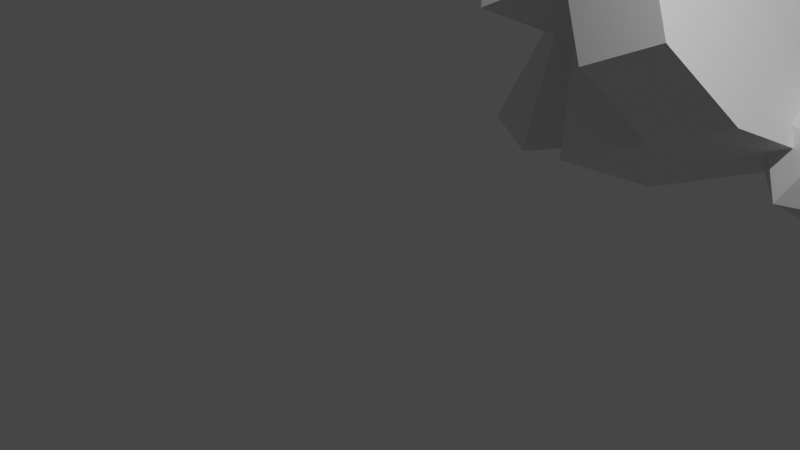 # Source: samplefile.blend  (saved by Blender 3.0.42; exported with 4.5.12 LTS)
import bpy
from mathutils import Matrix  # noqa: F401  (used for matrix-valued properties, if any)

bpy.ops.wm.read_factory_settings(use_empty=True)
scene = bpy.context.scene
scene.name = 'Scene'

# ---- collections
col_collection = bpy.data.collections.new('Collection'); scene.collection.children.link(col_collection)

# ---- materials (node trees are filled in below, after node groups)
mat_material = bpy.data.materials.new('Material')
mat_material.alpha_threshold = 0.0
mat_material.line_color = (0.0, 0.0, 0.0, 1.0)

# ---- material node trees
mat_material.use_nodes = True; mat_material.node_tree.nodes.clear()
_N = mat_material.node_tree.nodes; _L = mat_material.node_tree.links
n0 = _N.new('ShaderNodeOutputMaterial'); n0.name = 'Material Output'; n0.location = (300, 300)
n1 = _N.new('ShaderNodeBsdfPrincipled'); n1.name = 'Principled BSDF'; n1.location = (10, 300)
n1.distribution = 'GGX'
n1.subsurface_method = 'RANDOM_WALK_SKIN'
n1.inputs[2].default_value = 0.4
n1.inputs[3].default_value = 1.45
n1.inputs[27].default_value = (0.0, 0.0, 0.0, 1.0)
n1.inputs[28].default_value = 1.0
_L.new(n1.outputs[0], n0.inputs[0])
n0.is_active_output = True

# ---- world
world_world = bpy.data.worlds.new('World'); scene.world = world_world
world_world.use_nodes = True; world_world.node_tree.nodes.clear()
_N = world_world.node_tree.nodes; _L = world_world.node_tree.links
n0 = _N.new('ShaderNodeOutputWorld'); n0.name = 'World Output'; n0.location = (300, 300)
n1 = _N.new('ShaderNodeBackground'); n1.name = 'Background'; n1.location = (10, 300)
n1.inputs[0].default_value = (0.05088, 0.05088, 0.05088, 1.0)
_L.new(n1.outputs[0], n0.inputs[0])
n0.is_active_output = True
world_world.color = (0.05088, 0.05088, 0.05088)
world_world.use_sun_shadow = False
world_world.sun_shadow_jitter_overblur = 0.0

# ---- cameras
cam_camera = bpy.data.cameras.new('Camera')
cam_camera.clip_end = 100.0
cam_camera.ortho_scale = 7.314

# ---- lights
light_light = bpy.data.lights.new('Light', 'POINT')
light_light.transmission_factor = 0.0
light_light.energy = 1000.0
light_light.shadow_soft_size = 0.1
light_light.shadow_maximum_resolution = 0.006
light_light.use_absolute_resolution = True

# ---- meshes
me_cube = bpy.data.meshes.new('Cube')
me_cube.from_pydata([(0.04659, 4.268, 1.284), (0.5655, 3.475, -0.0009723), (1.061, 4.847, -0.6484), (-1.379, 4.457, 0.591), (-0.8605, 3.664, -0.6935), (-0.3647, 5.036, -1.341), (2.245, 4.825, -1.0), (2.969, 4.3, -0.4472), (1.969, 3.975, -0.4472), (1.351, 4.825, -0.4472), (2.969, 5.351, -0.4472), (2.522, 3.975, 0.4472), (1.522, 4.3, 0.4472), (1.522, 5.351, 0.4472), (2.522, 5.676, 0.4472), (3.14, 4.825, 0.4472), (2.245, 4.825, 1.0), (-1.081, 5.289, -1.0), (-1.861, 4.109, -1.0), (-3.041, 4.889, -1.0), (-2.261, 6.069, -1.0), (-2.061, 5.089, 1.0), (1.89, 10.71, 3.761), (3.017, 11.81, 4.028), (1.186, 11.69, 2.713), (2.313, 12.79, 2.98), (1.005, 11.33, 4.935), (2.132, 12.43, 5.203), (0.3012, 12.31, 3.887), (1.355, 12.4, 2.887), (1.107, 12.03, 5.57), (-0.6789, 14.21, 2.951), (-0.9272, 13.83, 5.634), (-0.435, 10.4, 2.442), (-0.6832, 10.02, 5.125), (-2.469, 12.21, 2.506), (-2.717, 11.83, 5.189), (-1.854, 3.142, 1.211), (-0.4285, 2.953, 1.904), (-2.253, 3.751, 2.198), (-0.8271, 3.563, 2.891), (1.25, 4.109, 1.868), (1.746, 5.482, 1.22), (2.264, 4.688, -0.06409), (0.8511, 4.719, 2.855), (1.347, 6.091, 2.207), (0.376, 3.404, 3.475), (0.7746, 2.794, 2.488), (1.766, 3.321, 0.5908), (0.002511, 2.782, 0.9696), (1.205, 2.624, 1.556)], [], [(0, 3, 4, 1), (2, 1, 4, 5), (1, 2, 43, 48), (6, 7, 8), (7, 6, 10), (6, 8, 9), (7, 10, 15), (8, 7, 11), (9, 8, 12), (7, 15, 11), (8, 11, 12), (10, 14, 15), (11, 15, 16), (12, 11, 16), (13, 12, 16), (14, 13, 16), (15, 14, 16), (17, 21, 18), (18, 21, 19), (17, 18, 19, 20), (19, 21, 20), (20, 21, 17), (22, 26, 28, 24), (23, 22, 24, 25), (27, 26, 22, 23), (29, 33, 35, 31), (36, 35, 33, 34), (34, 30, 32, 36), (34, 33, 29, 30), (37, 38, 40, 39), (3, 0, 38, 37), (42, 41, 48, 43), (41, 42, 45, 44), (41, 44, 46, 47), (40, 38, 47, 46), (47, 38, 49, 50), (49, 1, 48, 50), (38, 0, 1, 49), (41, 47, 50, 48)])
_uv = me_cube.uv_layers.new(name='UVMap')
_uv.uv.foreach_set('vector', [0.625, 0.5, 0.875, 0.5, 0.875, 0.75, 0.625, 0.75, 0.375, 0.75, 0.625, 0.75, 0.625, 1.0, 0.375, 1.0, 0.625, 0.75, 0.375, 0.75, 0.375, 0.75, 0.625, 0.75, 0.1818, 0.0, 0.2727, 0.1575, 0.09091, 0.1575, 0.2727, 0.1575, 0.3636, 0.0, 0.4545, 0.1575, 0.9091, 0.0, 1.0, 0.1575, 0.8182, 0.1575, 0.2727, 0.1575, 0.4545, 0.1575, 0.3636, 0.3149, 0.09091, 0.1575, 0.2727, 0.1575, 0.1818, 0.3149, 0.8182, 0.1575, 1.0, 0.1575, 0.9091, 0.3149, 0.2727, 0.1575, 0.3636, 0.3149, 0.1818, 0.3149, 0.09091, 0.1575, 0.1818, 0.3149, 0.0, 0.3149, 0.4545, 0.1575, 0.5455, 0.3149, 0.3636, 0.3149, 0.1818, 0.3149, 0.3636, 0.3149, 0.2727, 0.4724, 0.0, 0.3149, 0.1818, 0.3149, 0.09091, 0.4724, 0.7273, 0.3149, 0.9091, 0.3149, 0.8182, 0.4724, 0.5455, 0.3149, 0.7273, 0.3149, 0.6364, 0.4724, 0.3636, 0.3149, 0.5455, 0.3149, 0.4545, 0.4724, 0.25, 0.49, 0.25, 0.25, 0.49, 0.25, 0.49, 0.25, 0.25, 0.25, 0.25, 0.01, 0.75, 0.49, 0.99, 0.25, 0.75, 0.01, 0.51, 0.25, 0.25, 0.01, 0.25, 0.25, 0.01, 0.25, 0.01, 0.25, 0.25, 0.25, 0.25, 0.49, 0.625, 0.5, 0.875, 0.5, 0.875, 0.75, 0.625, 0.75, 0.375, 0.5, 0.625, 0.5, 0.625, 0.75, 0.375, 0.75, 0.375, 0.25, 0.625, 0.25, 0.625, 0.5, 0.375, 0.5, 0.625, 0.5, 0.875, 0.5, 0.875, 0.75, 0.625, 0.75, 0.375, 0.0, 0.625, 0.0, 0.625, 0.25, 0.375, 0.25, 0.125, 0.5, 0.375, 0.5, 0.375, 0.75, 0.125, 0.75, 0.375, 0.25, 0.625, 0.25, 0.625, 0.5, 0.375, 0.5, 0.875, 0.5, 0.625, 0.5, 0.625, 0.5, 0.875, 0.5, 0.875, 0.5, 0.625, 0.5, 0.625, 0.5, 0.875, 0.5, 0.375, 0.5, 0.625, 0.5, 0.625, 0.75, 0.375, 0.75, 0.625, 0.5, 0.375, 0.5, 0.375, 0.5, 0.625, 0.5, 0.625, 0.5, 0.625, 0.5, 0.625, 0.5, 0.625, 0.5, 0.625, 0.5, 0.625, 0.5, 0.625, 0.5, 0.625, 0.5, 0.625, 0.5, 0.625, 0.5, 0.625, 0.5, 0.625, 0.5, 0.625, 0.5, 0.625, 0.5, 0.625, 0.5, 0.625, 0.5, 0.625, 0.5, 0.625, 0.5, 0.625, 0.5, 0.625, 0.5, 0.625, 0.5, 0.625, 0.5, 0.625, 0.5, 0.625, 0.5])
me_cube.materials.append(mat_material)
me_cube.use_remesh_preserve_volume = False
me_cube.use_remesh_preserve_attributes = False
me_cube.use_mirror_vertex_groups = False
me_cube.update()

# ---- objects
ob_cube = bpy.data.objects.new('Cube', me_cube)
ob_light = bpy.data.objects.new('Light', light_light)
ob_camera = bpy.data.objects.new('Camera', cam_camera)

# ---- transforms, parenting, visibility, modifiers, constraints
ob_cube.location = (0.0, 0.0, 0.0)
ob_cube.lock_rotations_4d = False
ob_cube.empty_display_type = 'ARROWS'
ob_cube.lineart.crease_threshold = 0.0
ob_light.location = (4.076, 1.005, 5.904)
ob_light.rotation_euler = (0.6503, 0.05522, 1.866)
ob_light.lock_rotations_4d = False
ob_light.empty_display_type = 'ARROWS'
ob_light.color = (0.0, 0.0, 0.0, 0.0)
ob_light.lineart.crease_threshold = 0.0
ob_camera.location = (7.359, -6.926, 4.958)
ob_camera.rotation_euler = (1.109, 0.0, 0.8149)
ob_camera.lock_rotations_4d = False
ob_camera.empty_display_type = 'ARROWS'
ob_camera.color = (0.0, 0.0, 0.0, 0.0)
ob_camera.display_type = 'WIRE'
ob_camera.lineart.crease_threshold = 0.0

# ---- collection membership
col_collection.objects.link(ob_cube)
col_collection.objects.link(ob_light)
col_collection.objects.link(ob_camera)

# ---- scene / render settings (as saved in the file)
scene.camera = ob_camera
scene.frame_start = 1; scene.frame_end = 250; scene.frame_set(1)
scene.render.engine = 'CYCLES'
scene.cycles.sampling_pattern = 'TABULATED_SOBOL'
scene.cycles.use_light_tree = False
scene.cycles.use_animated_seed = True
scene.view_settings.view_transform = 'Filmic'
bpy.context.view_layer.update()
